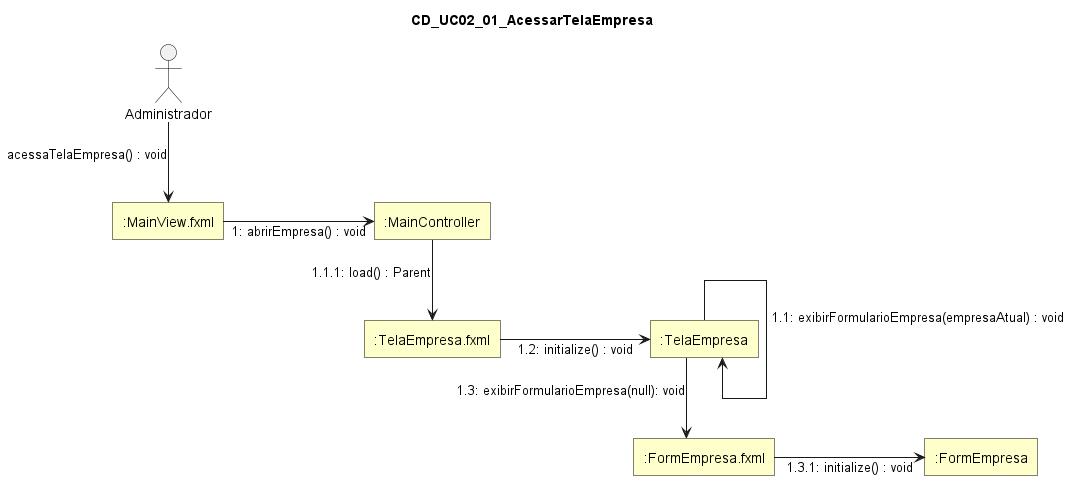

The diagram above was rendered by PlantUML. Its source (embedded in the PNG):
@startuml
skinparam style strictuml
skinparam linetype ortho
skinparam shadowing false
skinparam defaultTextAlignment center

skinparam nodesep 150
skinparam ranksep 80

skinparam rectangle {
  BackgroundColor #FFFFCC
  BorderColor Black
  RoundCorner 0
}

skinparam actor {
  BorderColor Black
  FontColor Black
}

title CD_UC02_01_AcessarTelaEmpresa

actor "Administrador" as Administrador

rectangle ":MainView.fxml" as MainViewFXML
rectangle ":MainController" as MainController
rectangle ":TelaEmpresa.fxml" as TelaEmpresaFXML
rectangle ":TelaEmpresa" as TelaEmpresa
rectangle ":FormEmpresa.fxml" as FormEmpresaFXML
rectangle ":FormEmpresa" as FormEmpresa

Administrador -down-> MainViewFXML : acessaTelaEmpresa() : void

MainViewFXML -right-> MainController : 1: abrirEmpresa() : void

TelaEmpresa ---> TelaEmpresa : 1.1: exibirFormularioEmpresa(empresaAtual) : void

MainController -down-> TelaEmpresaFXML : 1.1.1: load() : Parent

TelaEmpresaFXML -right-> TelaEmpresa : 1.2: initialize() : void

TelaEmpresa -down-> FormEmpresaFXML : 1.3: exibirFormularioEmpresa(null): void

FormEmpresaFXML -right-> FormEmpresa : 1.3.1: initialize() : void

@enduml